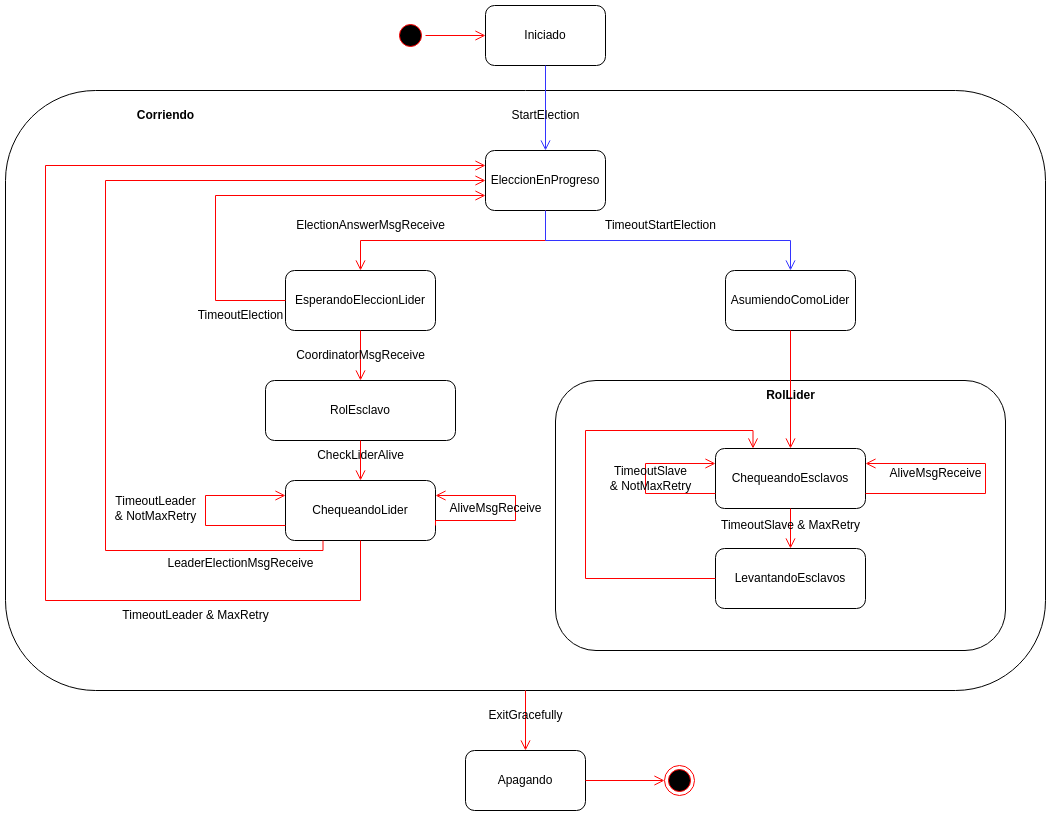

The diagram above was exported from draw.io. Its source (the exported page's mxGraphModel, read from the mxfile embedded in the PNG):
<mxGraphModel dx="2249" dy="663" grid="1" gridSize="10" guides="1" tooltips="1" connect="1" arrows="1" fold="1" page="1" pageScale="1" pageWidth="827" pageHeight="1169" math="0" shadow="0">
  <root>
    <mxCell id="enH3vy1oTEbciykyaBoT-0" />
    <mxCell id="enH3vy1oTEbciykyaBoT-1" parent="enH3vy1oTEbciykyaBoT-0" />
    <mxCell id="enH3vy1oTEbciykyaBoT-2" value="" style="rounded=1;whiteSpace=wrap;html=1;" vertex="1" parent="enH3vy1oTEbciykyaBoT-1">
      <mxGeometry x="-520" y="165" width="1040" height="600" as="geometry" />
    </mxCell>
    <mxCell id="enH3vy1oTEbciykyaBoT-3" value="" style="ellipse;html=1;shape=startState;fillColor=#000000;strokeColor=#ff0000;" vertex="1" parent="enH3vy1oTEbciykyaBoT-1">
      <mxGeometry x="-130" y="95" width="30" height="30" as="geometry" />
    </mxCell>
    <mxCell id="enH3vy1oTEbciykyaBoT-4" value="" style="edgeStyle=orthogonalEdgeStyle;html=1;verticalAlign=bottom;endArrow=open;endSize=8;strokeColor=#ff0000;rounded=0;entryX=0;entryY=0.5;entryDx=0;entryDy=0;" edge="1" parent="enH3vy1oTEbciykyaBoT-1" source="enH3vy1oTEbciykyaBoT-3" target="enH3vy1oTEbciykyaBoT-5">
      <mxGeometry relative="1" as="geometry">
        <mxPoint x="-130" y="110" as="targetPoint" />
      </mxGeometry>
    </mxCell>
    <mxCell id="enH3vy1oTEbciykyaBoT-5" value="Iniciado" style="rounded=1;whiteSpace=wrap;html=1;" vertex="1" parent="enH3vy1oTEbciykyaBoT-1">
      <mxGeometry x="-40" y="80" width="120" height="60" as="geometry" />
    </mxCell>
    <mxCell id="enH3vy1oTEbciykyaBoT-6" value="" style="edgeStyle=orthogonalEdgeStyle;html=1;verticalAlign=bottom;endArrow=open;endSize=8;strokeColor=#3333FF;rounded=0;entryX=0.5;entryY=0;entryDx=0;entryDy=0;exitX=0.5;exitY=1;exitDx=0;exitDy=0;" edge="1" parent="enH3vy1oTEbciykyaBoT-1" source="enH3vy1oTEbciykyaBoT-5" target="enH3vy1oTEbciykyaBoT-7">
      <mxGeometry relative="1" as="geometry">
        <mxPoint x="-185" y="260" as="targetPoint" />
        <mxPoint x="-245" y="260" as="sourcePoint" />
      </mxGeometry>
    </mxCell>
    <mxCell id="enH3vy1oTEbciykyaBoT-7" value="EleccionEnProgreso" style="rounded=1;whiteSpace=wrap;html=1;" vertex="1" parent="enH3vy1oTEbciykyaBoT-1">
      <mxGeometry x="-40" y="225" width="120" height="60" as="geometry" />
    </mxCell>
    <mxCell id="enH3vy1oTEbciykyaBoT-8" value="" style="edgeStyle=orthogonalEdgeStyle;html=1;verticalAlign=bottom;endArrow=open;endSize=8;strokeColor=#ff0000;rounded=0;entryX=0.5;entryY=0;entryDx=0;entryDy=0;exitX=0.5;exitY=1;exitDx=0;exitDy=0;" edge="1" parent="enH3vy1oTEbciykyaBoT-1" source="enH3vy1oTEbciykyaBoT-2" target="enH3vy1oTEbciykyaBoT-9">
      <mxGeometry relative="1" as="geometry">
        <mxPoint x="167.5" y="84.66" as="targetPoint" />
        <mxPoint x="300" y="395" as="sourcePoint" />
      </mxGeometry>
    </mxCell>
    <mxCell id="enH3vy1oTEbciykyaBoT-9" value="Apagando" style="rounded=1;whiteSpace=wrap;html=1;" vertex="1" parent="enH3vy1oTEbciykyaBoT-1">
      <mxGeometry x="-60" y="825" width="120" height="60" as="geometry" />
    </mxCell>
    <mxCell id="enH3vy1oTEbciykyaBoT-10" value="ExitGracefully" style="text;html=1;align=center;verticalAlign=middle;resizable=0;points=[];autosize=1;strokeColor=none;fillColor=none;" vertex="1" parent="enH3vy1oTEbciykyaBoT-1">
      <mxGeometry x="-50" y="775" width="100" height="30" as="geometry" />
    </mxCell>
    <mxCell id="enH3vy1oTEbciykyaBoT-11" value="" style="ellipse;html=1;shape=endState;fillColor=#000000;strokeColor=#ff0000;" vertex="1" parent="enH3vy1oTEbciykyaBoT-1">
      <mxGeometry x="139" y="840" width="30" height="30" as="geometry" />
    </mxCell>
    <mxCell id="enH3vy1oTEbciykyaBoT-12" value="" style="edgeStyle=orthogonalEdgeStyle;html=1;verticalAlign=bottom;endArrow=open;endSize=8;strokeColor=#ff0000;rounded=0;entryX=0;entryY=0.5;entryDx=0;entryDy=0;exitX=1;exitY=0.5;exitDx=0;exitDy=0;" edge="1" parent="enH3vy1oTEbciykyaBoT-1" source="enH3vy1oTEbciykyaBoT-9" target="enH3vy1oTEbciykyaBoT-11">
      <mxGeometry relative="1" as="geometry">
        <mxPoint x="950.5" y="109.66" as="targetPoint" />
        <mxPoint x="830.5" y="109.66" as="sourcePoint" />
      </mxGeometry>
    </mxCell>
    <mxCell id="enH3vy1oTEbciykyaBoT-13" value="StartElection" style="text;html=1;align=center;verticalAlign=middle;resizable=0;points=[];autosize=1;strokeColor=none;fillColor=none;" vertex="1" parent="enH3vy1oTEbciykyaBoT-1">
      <mxGeometry x="-25" y="175" width="90" height="30" as="geometry" />
    </mxCell>
    <mxCell id="enH3vy1oTEbciykyaBoT-14" value="" style="edgeStyle=orthogonalEdgeStyle;html=1;verticalAlign=bottom;endArrow=open;endSize=8;strokeColor=#ff0000;rounded=0;exitX=0.5;exitY=1;exitDx=0;exitDy=0;entryX=0.5;entryY=0;entryDx=0;entryDy=0;" edge="1" parent="enH3vy1oTEbciykyaBoT-1" source="enH3vy1oTEbciykyaBoT-7" target="enH3vy1oTEbciykyaBoT-15">
      <mxGeometry relative="1" as="geometry">
        <mxPoint x="-81" y="345" as="targetPoint" />
        <mxPoint x="-80.69" y="315" as="sourcePoint" />
      </mxGeometry>
    </mxCell>
    <mxCell id="enH3vy1oTEbciykyaBoT-15" value="EsperandoEleccionLider" style="rounded=1;whiteSpace=wrap;html=1;" vertex="1" parent="enH3vy1oTEbciykyaBoT-1">
      <mxGeometry x="-240" y="345" width="150" height="60" as="geometry" />
    </mxCell>
    <mxCell id="enH3vy1oTEbciykyaBoT-16" value="ElectionAnswerMsgReceive" style="text;html=1;align=center;verticalAlign=middle;resizable=0;points=[];autosize=1;strokeColor=none;fillColor=none;" vertex="1" parent="enH3vy1oTEbciykyaBoT-1">
      <mxGeometry x="-240" y="285" width="170" height="30" as="geometry" />
    </mxCell>
    <mxCell id="enH3vy1oTEbciykyaBoT-17" value="AsumiendoComoLider" style="rounded=1;whiteSpace=wrap;html=1;" vertex="1" parent="enH3vy1oTEbciykyaBoT-1">
      <mxGeometry x="200" y="345" width="130" height="60" as="geometry" />
    </mxCell>
    <mxCell id="enH3vy1oTEbciykyaBoT-18" value="" style="edgeStyle=orthogonalEdgeStyle;html=1;verticalAlign=bottom;endArrow=open;endSize=8;strokeColor=#3333FF;rounded=0;exitX=0.5;exitY=1;exitDx=0;exitDy=0;entryX=0.5;entryY=0;entryDx=0;entryDy=0;" edge="1" parent="enH3vy1oTEbciykyaBoT-1" source="enH3vy1oTEbciykyaBoT-7" target="enH3vy1oTEbciykyaBoT-17">
      <mxGeometry relative="1" as="geometry">
        <mxPoint x="-70" y="395" as="targetPoint" />
        <mxPoint x="15" y="335" as="sourcePoint" />
      </mxGeometry>
    </mxCell>
    <mxCell id="enH3vy1oTEbciykyaBoT-19" value="TimeoutStartElection" style="text;html=1;align=center;verticalAlign=middle;resizable=0;points=[];autosize=1;strokeColor=none;fillColor=none;" vertex="1" parent="enH3vy1oTEbciykyaBoT-1">
      <mxGeometry x="70" y="285" width="130" height="30" as="geometry" />
    </mxCell>
    <mxCell id="enH3vy1oTEbciykyaBoT-20" value="RolEsclavo" style="rounded=1;whiteSpace=wrap;html=1;" vertex="1" parent="enH3vy1oTEbciykyaBoT-1">
      <mxGeometry x="-260" y="455" width="190" height="60" as="geometry" />
    </mxCell>
    <mxCell id="enH3vy1oTEbciykyaBoT-21" value="ChequeandoLider" style="rounded=1;whiteSpace=wrap;html=1;" vertex="1" parent="enH3vy1oTEbciykyaBoT-1">
      <mxGeometry x="-240" y="555" width="150" height="60" as="geometry" />
    </mxCell>
    <mxCell id="enH3vy1oTEbciykyaBoT-22" value="" style="edgeStyle=orthogonalEdgeStyle;html=1;verticalAlign=bottom;endArrow=open;endSize=8;strokeColor=#ff0000;rounded=0;exitX=0.5;exitY=1;exitDx=0;exitDy=0;entryX=0.5;entryY=0;entryDx=0;entryDy=0;" edge="1" parent="enH3vy1oTEbciykyaBoT-1" source="enH3vy1oTEbciykyaBoT-20" target="enH3vy1oTEbciykyaBoT-21">
      <mxGeometry relative="1" as="geometry">
        <mxPoint x="-160" y="565" as="targetPoint" />
        <mxPoint x="-165.34" y="525" as="sourcePoint" />
      </mxGeometry>
    </mxCell>
    <mxCell id="enH3vy1oTEbciykyaBoT-23" value="" style="edgeStyle=orthogonalEdgeStyle;html=1;verticalAlign=bottom;endArrow=open;endSize=8;strokeColor=#ff0000;rounded=0;entryX=1;entryY=0.25;entryDx=0;entryDy=0;exitX=1;exitY=0.75;exitDx=0;exitDy=0;" edge="1" parent="enH3vy1oTEbciykyaBoT-1" source="enH3vy1oTEbciykyaBoT-21" target="enH3vy1oTEbciykyaBoT-21">
      <mxGeometry relative="1" as="geometry">
        <mxPoint x="-70" y="685" as="targetPoint" />
        <mxPoint x="-70" y="625" as="sourcePoint" />
        <Array as="points">
          <mxPoint x="-90" y="595" />
          <mxPoint x="-10" y="595" />
          <mxPoint x="-10" y="570" />
        </Array>
      </mxGeometry>
    </mxCell>
    <mxCell id="enH3vy1oTEbciykyaBoT-24" value="AliveMsgReceive" style="text;html=1;align=center;verticalAlign=middle;resizable=0;points=[];autosize=1;strokeColor=none;fillColor=none;" vertex="1" parent="enH3vy1oTEbciykyaBoT-1">
      <mxGeometry x="-90" y="568" width="120" height="30" as="geometry" />
    </mxCell>
    <mxCell id="enH3vy1oTEbciykyaBoT-25" value="CheckLiderAlive" style="text;html=1;align=center;verticalAlign=middle;resizable=0;points=[];autosize=1;strokeColor=none;fillColor=none;" vertex="1" parent="enH3vy1oTEbciykyaBoT-1">
      <mxGeometry x="-220" y="515" width="110" height="30" as="geometry" />
    </mxCell>
    <mxCell id="enH3vy1oTEbciykyaBoT-26" value="" style="edgeStyle=orthogonalEdgeStyle;html=1;verticalAlign=bottom;endArrow=open;endSize=8;strokeColor=#ff0000;rounded=0;exitX=0.5;exitY=1;exitDx=0;exitDy=0;entryX=0.5;entryY=0;entryDx=0;entryDy=0;" edge="1" parent="enH3vy1oTEbciykyaBoT-1" source="enH3vy1oTEbciykyaBoT-15" target="enH3vy1oTEbciykyaBoT-20">
      <mxGeometry relative="1" as="geometry">
        <mxPoint x="-155" y="565" as="targetPoint" />
        <mxPoint x="-155" y="525" as="sourcePoint" />
      </mxGeometry>
    </mxCell>
    <mxCell id="enH3vy1oTEbciykyaBoT-27" value="CoordinatorMsgReceive" style="text;html=1;align=center;verticalAlign=middle;resizable=0;points=[];autosize=1;strokeColor=none;fillColor=none;" vertex="1" parent="enH3vy1oTEbciykyaBoT-1">
      <mxGeometry x="-240" y="415" width="150" height="30" as="geometry" />
    </mxCell>
    <mxCell id="enH3vy1oTEbciykyaBoT-28" value="" style="edgeStyle=orthogonalEdgeStyle;html=1;verticalAlign=bottom;endArrow=open;endSize=8;strokeColor=#ff0000;rounded=0;entryX=0;entryY=0.25;entryDx=0;entryDy=0;exitX=0;exitY=0.75;exitDx=0;exitDy=0;" edge="1" parent="enH3vy1oTEbciykyaBoT-1" source="enH3vy1oTEbciykyaBoT-21" target="enH3vy1oTEbciykyaBoT-21">
      <mxGeometry relative="1" as="geometry">
        <mxPoint x="-165.34" y="710" as="targetPoint" />
        <mxPoint x="-165.34" y="650" as="sourcePoint" />
        <Array as="points">
          <mxPoint x="-320" y="600" />
          <mxPoint x="-320" y="570" />
        </Array>
      </mxGeometry>
    </mxCell>
    <mxCell id="enH3vy1oTEbciykyaBoT-29" value="TimeoutLeader &lt;br&gt;&amp;amp; NotMaxRetry" style="text;html=1;align=center;verticalAlign=middle;resizable=0;points=[];autosize=1;strokeColor=none;fillColor=none;" vertex="1" parent="enH3vy1oTEbciykyaBoT-1">
      <mxGeometry x="-420" y="563" width="100" height="40" as="geometry" />
    </mxCell>
    <mxCell id="enH3vy1oTEbciykyaBoT-30" value="" style="edgeStyle=orthogonalEdgeStyle;html=1;verticalAlign=bottom;endArrow=open;endSize=8;strokeColor=#ff0000;rounded=0;entryX=0;entryY=0.25;entryDx=0;entryDy=0;exitX=0.5;exitY=1;exitDx=0;exitDy=0;" edge="1" parent="enH3vy1oTEbciykyaBoT-1" source="enH3vy1oTEbciykyaBoT-21" target="enH3vy1oTEbciykyaBoT-7">
      <mxGeometry relative="1" as="geometry">
        <mxPoint x="-320" y="545" as="targetPoint" />
        <mxPoint x="-320" y="645" as="sourcePoint" />
        <Array as="points">
          <mxPoint x="-165" y="675" />
          <mxPoint x="-480" y="675" />
          <mxPoint x="-480" y="240" />
        </Array>
      </mxGeometry>
    </mxCell>
    <mxCell id="enH3vy1oTEbciykyaBoT-31" value="TimeoutLeader &amp;amp; MaxRetry" style="text;html=1;align=center;verticalAlign=middle;resizable=0;points=[];autosize=1;strokeColor=none;fillColor=none;" vertex="1" parent="enH3vy1oTEbciykyaBoT-1">
      <mxGeometry x="-415" y="675" width="170" height="30" as="geometry" />
    </mxCell>
    <mxCell id="enH3vy1oTEbciykyaBoT-32" value="" style="rounded=1;whiteSpace=wrap;html=1;" vertex="1" parent="enH3vy1oTEbciykyaBoT-1">
      <mxGeometry x="30" y="455" width="450" height="270" as="geometry" />
    </mxCell>
    <mxCell id="enH3vy1oTEbciykyaBoT-33" value="" style="edgeStyle=orthogonalEdgeStyle;html=1;verticalAlign=bottom;endArrow=open;endSize=8;strokeColor=#ff0000;rounded=0;entryX=0.5;entryY=0;entryDx=0;entryDy=0;exitX=0.5;exitY=1;exitDx=0;exitDy=0;" edge="1" parent="enH3vy1oTEbciykyaBoT-1" source="enH3vy1oTEbciykyaBoT-17" target="enH3vy1oTEbciykyaBoT-35">
      <mxGeometry relative="1" as="geometry">
        <mxPoint x="119.58000000000004" y="475" as="targetPoint" />
        <mxPoint x="119.58000000000004" y="415" as="sourcePoint" />
      </mxGeometry>
    </mxCell>
    <mxCell id="enH3vy1oTEbciykyaBoT-34" value="&lt;b&gt;Corriendo&lt;/b&gt;" style="text;html=1;align=center;verticalAlign=middle;resizable=0;points=[];autosize=1;strokeColor=none;fillColor=none;" vertex="1" parent="enH3vy1oTEbciykyaBoT-1">
      <mxGeometry x="-400" y="175" width="80" height="30" as="geometry" />
    </mxCell>
    <mxCell id="enH3vy1oTEbciykyaBoT-35" value="ChequeandoEsclavos" style="rounded=1;whiteSpace=wrap;html=1;" vertex="1" parent="enH3vy1oTEbciykyaBoT-1">
      <mxGeometry x="190" y="523" width="150" height="60" as="geometry" />
    </mxCell>
    <mxCell id="enH3vy1oTEbciykyaBoT-36" value="" style="edgeStyle=orthogonalEdgeStyle;html=1;verticalAlign=bottom;endArrow=open;endSize=8;strokeColor=#ff0000;rounded=0;entryX=1;entryY=0.25;entryDx=0;entryDy=0;exitX=1;exitY=0.75;exitDx=0;exitDy=0;" edge="1" parent="enH3vy1oTEbciykyaBoT-1" source="enH3vy1oTEbciykyaBoT-35" target="enH3vy1oTEbciykyaBoT-35">
      <mxGeometry relative="1" as="geometry">
        <mxPoint x="380" y="500" as="targetPoint" />
        <mxPoint x="360" y="600" as="sourcePoint" />
        <Array as="points">
          <mxPoint x="460" y="568" />
          <mxPoint x="460" y="538" />
        </Array>
      </mxGeometry>
    </mxCell>
    <mxCell id="enH3vy1oTEbciykyaBoT-37" value="AliveMsgReceive" style="text;html=1;align=center;verticalAlign=middle;resizable=0;points=[];autosize=1;strokeColor=none;fillColor=none;" vertex="1" parent="enH3vy1oTEbciykyaBoT-1">
      <mxGeometry x="350" y="533" width="120" height="30" as="geometry" />
    </mxCell>
    <mxCell id="enH3vy1oTEbciykyaBoT-38" value="" style="edgeStyle=orthogonalEdgeStyle;html=1;verticalAlign=bottom;endArrow=open;endSize=8;strokeColor=#ff0000;rounded=0;entryX=0;entryY=0.25;entryDx=0;entryDy=0;exitX=0;exitY=0.75;exitDx=0;exitDy=0;" edge="1" parent="enH3vy1oTEbciykyaBoT-1" source="enH3vy1oTEbciykyaBoT-35" target="enH3vy1oTEbciykyaBoT-35">
      <mxGeometry relative="1" as="geometry">
        <mxPoint x="130" y="465" as="targetPoint" />
        <mxPoint x="150" y="565" as="sourcePoint" />
        <Array as="points">
          <mxPoint x="120" y="568" />
          <mxPoint x="120" y="538" />
        </Array>
      </mxGeometry>
    </mxCell>
    <mxCell id="enH3vy1oTEbciykyaBoT-39" value="TimeoutSlave&lt;br&gt;&amp;amp; NotMaxRetry" style="text;html=1;align=center;verticalAlign=middle;resizable=0;points=[];autosize=1;strokeColor=none;fillColor=none;" vertex="1" parent="enH3vy1oTEbciykyaBoT-1">
      <mxGeometry x="75" y="533" width="100" height="40" as="geometry" />
    </mxCell>
    <mxCell id="enH3vy1oTEbciykyaBoT-40" value="LevantandoEsclavos" style="rounded=1;whiteSpace=wrap;html=1;" vertex="1" parent="enH3vy1oTEbciykyaBoT-1">
      <mxGeometry x="190" y="623" width="150" height="60" as="geometry" />
    </mxCell>
    <mxCell id="enH3vy1oTEbciykyaBoT-41" value="" style="edgeStyle=orthogonalEdgeStyle;html=1;verticalAlign=bottom;endArrow=open;endSize=8;strokeColor=#ff0000;rounded=0;exitX=0.5;exitY=1;exitDx=0;exitDy=0;entryX=0.5;entryY=0;entryDx=0;entryDy=0;" edge="1" parent="enH3vy1oTEbciykyaBoT-1" source="enH3vy1oTEbciykyaBoT-35" target="enH3vy1oTEbciykyaBoT-40">
      <mxGeometry relative="1" as="geometry">
        <mxPoint x="260" y="645" as="targetPoint" />
        <mxPoint x="264.78999999999996" y="625" as="sourcePoint" />
      </mxGeometry>
    </mxCell>
    <mxCell id="enH3vy1oTEbciykyaBoT-42" value="TimeoutSlave &amp;amp; MaxRetry" style="text;html=1;align=center;verticalAlign=middle;resizable=0;points=[];autosize=1;strokeColor=none;fillColor=none;" vertex="1" parent="enH3vy1oTEbciykyaBoT-1">
      <mxGeometry x="185" y="585" width="160" height="30" as="geometry" />
    </mxCell>
    <mxCell id="enH3vy1oTEbciykyaBoT-43" value="" style="edgeStyle=orthogonalEdgeStyle;html=1;verticalAlign=bottom;endArrow=open;endSize=8;strokeColor=#ff0000;rounded=0;entryX=0.25;entryY=0;entryDx=0;entryDy=0;exitX=0;exitY=0.5;exitDx=0;exitDy=0;" edge="1" parent="enH3vy1oTEbciykyaBoT-1" source="enH3vy1oTEbciykyaBoT-40" target="enH3vy1oTEbciykyaBoT-35">
      <mxGeometry relative="1" as="geometry">
        <mxPoint x="180" y="495" as="targetPoint" />
        <mxPoint x="200" y="595.0000000000001" as="sourcePoint" />
        <Array as="points">
          <mxPoint x="60" y="653" />
          <mxPoint x="60" y="505" />
          <mxPoint x="228" y="505" />
        </Array>
      </mxGeometry>
    </mxCell>
    <mxCell id="enH3vy1oTEbciykyaBoT-44" value="&lt;b&gt;RolLider&lt;/b&gt;" style="text;html=1;align=center;verticalAlign=middle;resizable=0;points=[];autosize=1;strokeColor=none;fillColor=none;" vertex="1" parent="enH3vy1oTEbciykyaBoT-1">
      <mxGeometry x="230" y="455" width="70" height="30" as="geometry" />
    </mxCell>
    <mxCell id="enH3vy1oTEbciykyaBoT-45" value="" style="edgeStyle=orthogonalEdgeStyle;html=1;verticalAlign=bottom;endArrow=open;endSize=8;strokeColor=#ff0000;rounded=0;entryX=0;entryY=0.5;entryDx=0;entryDy=0;exitX=0.25;exitY=1;exitDx=0;exitDy=0;" edge="1" parent="enH3vy1oTEbciykyaBoT-1" source="enH3vy1oTEbciykyaBoT-21" target="enH3vy1oTEbciykyaBoT-7">
      <mxGeometry relative="1" as="geometry">
        <mxPoint x="-310" y="753" as="targetPoint" />
        <mxPoint x="-310" y="623" as="sourcePoint" />
        <Array as="points">
          <mxPoint x="-202" y="625" />
          <mxPoint x="-420" y="625" />
          <mxPoint x="-420" y="255" />
        </Array>
      </mxGeometry>
    </mxCell>
    <mxCell id="enH3vy1oTEbciykyaBoT-46" value="LeaderElectionMsgReceive" style="text;html=1;align=center;verticalAlign=middle;resizable=0;points=[];autosize=1;strokeColor=none;fillColor=none;" vertex="1" parent="enH3vy1oTEbciykyaBoT-1">
      <mxGeometry x="-370" y="623" width="170" height="30" as="geometry" />
    </mxCell>
    <mxCell id="enH3vy1oTEbciykyaBoT-47" value="" style="edgeStyle=orthogonalEdgeStyle;html=1;verticalAlign=bottom;endArrow=open;endSize=8;strokeColor=#ff0000;rounded=0;entryX=0;entryY=0.75;entryDx=0;entryDy=0;exitX=0;exitY=0.5;exitDx=0;exitDy=0;" edge="1" parent="enH3vy1oTEbciykyaBoT-1" source="enH3vy1oTEbciykyaBoT-15" target="enH3vy1oTEbciykyaBoT-7">
      <mxGeometry relative="1" as="geometry">
        <mxPoint x="-340" y="545" as="targetPoint" />
        <mxPoint x="-340" y="415" as="sourcePoint" />
        <Array as="points">
          <mxPoint x="-310" y="375" />
          <mxPoint x="-310" y="270" />
        </Array>
      </mxGeometry>
    </mxCell>
    <mxCell id="enH3vy1oTEbciykyaBoT-48" value="TimeoutElection" style="text;html=1;align=center;verticalAlign=middle;resizable=0;points=[];autosize=1;strokeColor=none;fillColor=none;" vertex="1" parent="enH3vy1oTEbciykyaBoT-1">
      <mxGeometry x="-340" y="375" width="110" height="30" as="geometry" />
    </mxCell>
  </root>
</mxGraphModel>